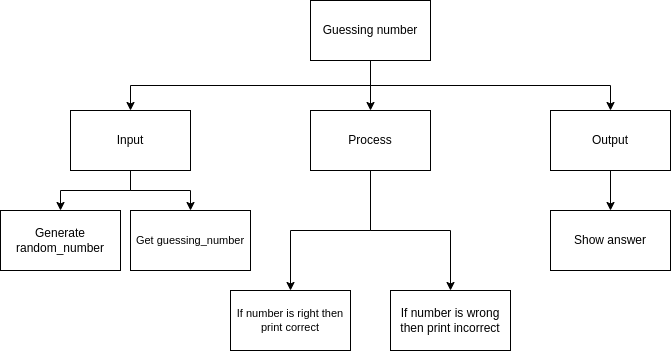

The diagram above was exported from draw.io. Its source (the exported page's mxGraphModel, read from the mxfile embedded in the PNG):
<mxGraphModel dx="1006" dy="760" grid="1" gridSize="10" guides="1" tooltips="1" connect="1" arrows="1" fold="1" page="1" pageScale="1" pageWidth="827" pageHeight="1169" math="0" shadow="0">
  <root>
    <mxCell id="0" />
    <mxCell id="1" parent="0" />
    <mxCell id="6" style="edgeStyle=none;html=1;exitX=0.5;exitY=1;exitDx=0;exitDy=0;entryX=0.5;entryY=0;entryDx=0;entryDy=0;" parent="1" source="2" target="3" edge="1">
      <mxGeometry relative="1" as="geometry" />
    </mxCell>
    <mxCell id="7" style="edgeStyle=orthogonalEdgeStyle;html=1;exitX=0.5;exitY=1;exitDx=0;exitDy=0;entryX=0.5;entryY=0;entryDx=0;entryDy=0;rounded=0;" parent="1" source="2" target="4" edge="1">
      <mxGeometry relative="1" as="geometry" />
    </mxCell>
    <mxCell id="8" style="edgeStyle=orthogonalEdgeStyle;shape=connector;rounded=0;html=1;labelBackgroundColor=default;fontFamily=Helvetica;fontSize=11;fontColor=default;endArrow=classic;strokeColor=default;exitX=0.5;exitY=1;exitDx=0;exitDy=0;" parent="1" source="2" target="5" edge="1">
      <mxGeometry relative="1" as="geometry" />
    </mxCell>
    <mxCell id="2" value="Guessing number" style="rounded=0;whiteSpace=wrap;html=1;" parent="1" vertex="1">
      <mxGeometry x="360" y="110" width="120" height="60" as="geometry" />
    </mxCell>
    <mxCell id="16" style="edgeStyle=orthogonalEdgeStyle;shape=connector;rounded=0;html=1;labelBackgroundColor=default;fontFamily=Helvetica;fontSize=11;fontColor=default;endArrow=classic;strokeColor=default;" parent="1" source="3" target="12" edge="1">
      <mxGeometry relative="1" as="geometry" />
    </mxCell>
    <mxCell id="18" style="edgeStyle=orthogonalEdgeStyle;shape=connector;rounded=0;html=1;exitX=0.5;exitY=1;exitDx=0;exitDy=0;labelBackgroundColor=default;fontFamily=Helvetica;fontSize=11;fontColor=default;endArrow=classic;strokeColor=default;" parent="1" source="3" edge="1">
      <mxGeometry relative="1" as="geometry">
        <mxPoint x="500" y="400" as="targetPoint" />
      </mxGeometry>
    </mxCell>
    <mxCell id="3" value="Process" style="rounded=0;whiteSpace=wrap;html=1;" parent="1" vertex="1">
      <mxGeometry x="360" y="220" width="120" height="60" as="geometry" />
    </mxCell>
    <mxCell id="10" style="edgeStyle=orthogonalEdgeStyle;shape=connector;rounded=0;html=1;exitX=0.5;exitY=1;exitDx=0;exitDy=0;labelBackgroundColor=default;fontFamily=Helvetica;fontSize=11;fontColor=default;endArrow=classic;strokeColor=default;" parent="1" source="4" target="9" edge="1">
      <mxGeometry relative="1" as="geometry" />
    </mxCell>
    <mxCell id="23" style="edgeStyle=orthogonalEdgeStyle;html=1;rounded=0;" parent="1" source="4" target="24" edge="1">
      <mxGeometry relative="1" as="geometry">
        <mxPoint x="100" y="320" as="targetPoint" />
      </mxGeometry>
    </mxCell>
    <mxCell id="4" value="Input" style="rounded=0;whiteSpace=wrap;html=1;" parent="1" vertex="1">
      <mxGeometry x="120" y="220" width="120" height="60" as="geometry" />
    </mxCell>
    <mxCell id="19" style="edgeStyle=orthogonalEdgeStyle;html=1;exitX=0.5;exitY=1;exitDx=0;exitDy=0;rounded=0;" parent="1" source="5" target="20" edge="1">
      <mxGeometry relative="1" as="geometry">
        <mxPoint x="740" y="320" as="targetPoint" />
      </mxGeometry>
    </mxCell>
    <mxCell id="5" value="Output" style="rounded=0;whiteSpace=wrap;html=1;" parent="1" vertex="1">
      <mxGeometry x="600" y="220" width="120" height="60" as="geometry" />
    </mxCell>
    <mxCell id="9" value="Get guessing_number" style="rounded=0;whiteSpace=wrap;html=1;fontFamily=Helvetica;fontSize=11;fontColor=default;" parent="1" vertex="1">
      <mxGeometry x="180" y="320" width="120" height="60" as="geometry" />
    </mxCell>
    <mxCell id="12" value="If number is right then print correct" style="rounded=0;whiteSpace=wrap;html=1;fontFamily=Helvetica;fontSize=11;fontColor=default;" parent="1" vertex="1">
      <mxGeometry x="280" y="400" width="120" height="60" as="geometry" />
    </mxCell>
    <mxCell id="20" value="Show answer" style="rounded=0;whiteSpace=wrap;html=1;" parent="1" vertex="1">
      <mxGeometry x="600" y="320" width="120" height="60" as="geometry" />
    </mxCell>
    <mxCell id="22" value="If number is wrong then print incorrect" style="rounded=0;whiteSpace=wrap;html=1;" parent="1" vertex="1">
      <mxGeometry x="440" y="400" width="120" height="60" as="geometry" />
    </mxCell>
    <mxCell id="24" value="Generate random_number" style="rounded=0;whiteSpace=wrap;html=1;" parent="1" vertex="1">
      <mxGeometry x="50" y="320" width="120" height="60" as="geometry" />
    </mxCell>
  </root>
</mxGraphModel>